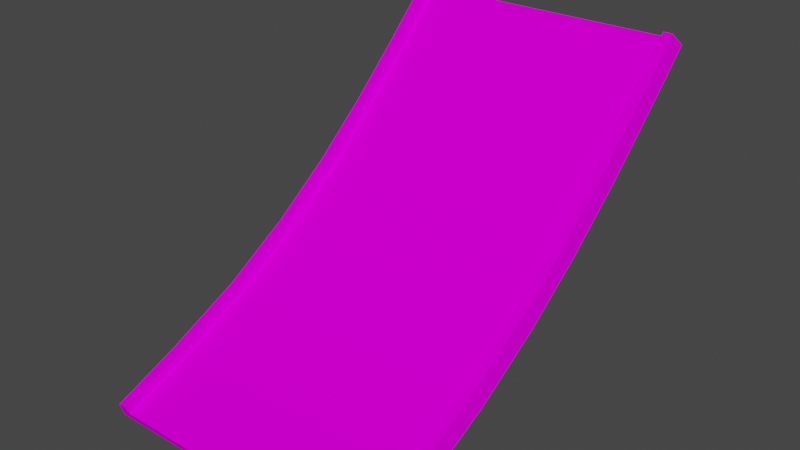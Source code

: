 # Source: jump7_mid_long.blend  (saved by Blender 3.3.6; exported with 4.5.12 LTS)
import bpy
from mathutils import Matrix  # noqa: F401  (used for matrix-valued properties, if any)

bpy.ops.wm.read_factory_settings(use_empty=True)
scene = bpy.context.scene
scene.name = 'Scene'

# ---- collections
col_collection = bpy.data.collections.new('Collection'); scene.collection.children.link(col_collection)

# ---- images (referenced by path relative to the original .blend; pixels are not part of the script)
import os
ASSET_DIR = os.environ.get("B2B_ASSET_DIR", "")  # directory of the original .blend (textures are referenced by path, not embedded)
HERE = os.path.dirname(os.path.abspath(__file__))  # packed textures are extracted next to this script under _unpacked/

def load_image(name, relpath, width, height, colorspace="sRGB"):
    """Load a texture the original file referenced (path relative to the .blend, or extracted next to this script)."""
    p = next((c for c in (os.path.join(HERE, relpath), os.path.join(ASSET_DIR, relpath)) if relpath and os.path.exists(c)), "")
    if p:
        img = bpy.data.images.load(p, check_existing=True)
        img.name = name
    else:  # same state as the original file: an image datablock whose file is absent (Cycles renders it pink)
        img = bpy.data.images.new(name, width, height)
        img.source = "FILE"
        img.filepath = "//" + (relpath or name)
    img.colorspace_settings.name = colorspace
    return img
img_trackset00_trk_sidewall_grass_jpg_014 = load_image('trackset00_trk_sidewall_grass.jpg.014', 'trackset00_trk_sidewall_grass.jpg', 1024, 1024, 'sRGB')
img_trackset00_trk_c1_straight_jpg_012 = load_image('trackset00_trk_c1_straight.jpg.012', 'trackset00_trk_c1_straight.jpg', 1024, 1024, 'sRGB')
img_trackset00_trk_c1_hill_jpg_011 = load_image('trackset00_trk_c1_hill.jpg.011', 'trackset00_trk_c1_hill.jpg', 1024, 1024, 'sRGB')
img_trackset00_trk_startline_jpg_011 = load_image('trackset00_trk_startline.jpg.011', 'trackset00_trk_startline.jpg', 1024, 1024, 'sRGB')
img_trackset00_trk_c1_topend_jpg_009 = load_image('trackset00_trk_c1_topend.jpg.009', 'trackset00_trk_c1_topend.jpg', 1024, 1024, 'sRGB')

# ---- materials (node trees are filled in below, after node groups)
mat_trackset00_trk_sidewall_grass = bpy.data.materials.new('trackset00_trk_sidewall_grass')
mat_trackset00_trk_sidewall_grass.alpha_threshold = 0.0
mat_trackset00_trk_sidewall_grass.use_transparent_shadow = False
mat_trackset00_trk_sidewall_grass.diffuse_color = (1.0, 1.0, 1.0, 1.0)
mat_trackset00_trk_sidewall_grass.roughness = 0.5
mat_trackset00_trk_c1_straight = bpy.data.materials.new('trackset00_trk_c1_straight')
mat_trackset00_trk_c1_straight.alpha_threshold = 0.0
mat_trackset00_trk_c1_straight.use_transparent_shadow = False
mat_trackset00_trk_c1_straight.diffuse_color = (1.0, 1.0, 1.0, 1.0)
mat_trackset00_trk_c1_straight.roughness = 0.5
mat_trackset00_trk_c1_hill = bpy.data.materials.new('trackset00_trk_c1_hill')
mat_trackset00_trk_c1_hill.alpha_threshold = 0.0
mat_trackset00_trk_c1_hill.use_transparent_shadow = False
mat_trackset00_trk_c1_hill.diffuse_color = (1.0, 1.0, 1.0, 1.0)
mat_trackset00_trk_c1_hill.roughness = 0.5
mat_trackset00_trk_startline = bpy.data.materials.new('trackset00_trk_startline')
mat_trackset00_trk_startline.alpha_threshold = 0.0
mat_trackset00_trk_startline.use_transparent_shadow = False
mat_trackset00_trk_startline.diffuse_color = (1.0, 1.0, 1.0, 1.0)
mat_trackset00_trk_startline.roughness = 0.5
mat_trackset00_trk_c1_topend = bpy.data.materials.new('trackset00_trk_c1_topend')
mat_trackset00_trk_c1_topend.alpha_threshold = 0.0
mat_trackset00_trk_c1_topend.use_transparent_shadow = False
mat_trackset00_trk_c1_topend.diffuse_color = (1.0, 1.0, 1.0, 1.0)
mat_trackset00_trk_c1_topend.roughness = 0.5

# ---- material node trees
mat_trackset00_trk_sidewall_grass.use_nodes = True; mat_trackset00_trk_sidewall_grass.node_tree.nodes.clear()
_N = mat_trackset00_trk_sidewall_grass.node_tree.nodes; _L = mat_trackset00_trk_sidewall_grass.node_tree.links
n0 = _N.new('ShaderNodeBsdfDiffuse'); n0.name = 'Diffuse BSDF'; n0.location = (0, 0)
n1 = _N.new('ShaderNodeTexImage'); n1.name = 'Image Texture'; n1.location = (0, 0)
n1.image = img_trackset00_trk_sidewall_grass_jpg_014
n2 = _N.new('ShaderNodeOutputMaterial'); n2.name = 'Material Output'; n2.location = (0, 0)
_L.new(n0.outputs[0], n2.inputs[0])
_L.new(n1.outputs[0], n0.inputs[0])
n2.is_active_output = True
mat_trackset00_trk_c1_straight.use_nodes = True; mat_trackset00_trk_c1_straight.node_tree.nodes.clear()
_N = mat_trackset00_trk_c1_straight.node_tree.nodes; _L = mat_trackset00_trk_c1_straight.node_tree.links
n0 = _N.new('ShaderNodeBsdfDiffuse'); n0.name = 'Diffuse BSDF'; n0.location = (0, 0)
n1 = _N.new('ShaderNodeTexImage'); n1.name = 'Image Texture'; n1.location = (0, 0)
n1.image = img_trackset00_trk_c1_straight_jpg_012
n2 = _N.new('ShaderNodeOutputMaterial'); n2.name = 'Material Output'; n2.location = (0, 0)
_L.new(n0.outputs[0], n2.inputs[0])
_L.new(n1.outputs[0], n0.inputs[0])
n2.is_active_output = True
mat_trackset00_trk_c1_hill.use_nodes = True; mat_trackset00_trk_c1_hill.node_tree.nodes.clear()
_N = mat_trackset00_trk_c1_hill.node_tree.nodes; _L = mat_trackset00_trk_c1_hill.node_tree.links
n0 = _N.new('ShaderNodeBsdfDiffuse'); n0.name = 'Diffuse BSDF'; n0.location = (0, 0)
n1 = _N.new('ShaderNodeTexImage'); n1.name = 'Image Texture'; n1.location = (0, 0)
n1.image = img_trackset00_trk_c1_hill_jpg_011
n2 = _N.new('ShaderNodeOutputMaterial'); n2.name = 'Material Output'; n2.location = (0, 0)
_L.new(n0.outputs[0], n2.inputs[0])
_L.new(n1.outputs[0], n0.inputs[0])
n2.is_active_output = True
mat_trackset00_trk_startline.use_nodes = True; mat_trackset00_trk_startline.node_tree.nodes.clear()
_N = mat_trackset00_trk_startline.node_tree.nodes; _L = mat_trackset00_trk_startline.node_tree.links
n0 = _N.new('ShaderNodeBsdfDiffuse'); n0.name = 'Diffuse BSDF'; n0.location = (0, 0)
n1 = _N.new('ShaderNodeTexImage'); n1.name = 'Image Texture'; n1.location = (0, 0)
n1.image = img_trackset00_trk_startline_jpg_011
n2 = _N.new('ShaderNodeOutputMaterial'); n2.name = 'Material Output'; n2.location = (0, 0)
_L.new(n0.outputs[0], n2.inputs[0])
_L.new(n1.outputs[0], n0.inputs[0])
n2.is_active_output = True
mat_trackset00_trk_c1_topend.use_nodes = True; mat_trackset00_trk_c1_topend.node_tree.nodes.clear()
_N = mat_trackset00_trk_c1_topend.node_tree.nodes; _L = mat_trackset00_trk_c1_topend.node_tree.links
n0 = _N.new('ShaderNodeBsdfDiffuse'); n0.name = 'Diffuse BSDF'; n0.location = (0, 0)
n1 = _N.new('ShaderNodeTexImage'); n1.name = 'Image Texture'; n1.location = (0, 0)
n1.image = img_trackset00_trk_c1_topend_jpg_009
n2 = _N.new('ShaderNodeOutputMaterial'); n2.name = 'Material Output'; n2.location = (0, 0)
_L.new(n0.outputs[0], n2.inputs[0])
_L.new(n1.outputs[0], n0.inputs[0])
n2.is_active_output = True

# ---- world
world_world = bpy.data.worlds.new('World'); scene.world = world_world
world_world.use_nodes = True; world_world.node_tree.nodes.clear()
_N = world_world.node_tree.nodes; _L = world_world.node_tree.links
n0 = _N.new('ShaderNodeOutputWorld'); n0.name = 'World Output'; n0.location = (300, 300)
n1 = _N.new('ShaderNodeBackground'); n1.name = 'Background'; n1.location = (10, 300)
n1.inputs[0].default_value = (0.05088, 0.05088, 0.05088, 1.0)
_L.new(n1.outputs[0], n0.inputs[0])
n0.is_active_output = True
world_world.color = (0.05088, 0.05088, 0.05088)
world_world.use_sun_shadow = False
world_world.sun_shadow_jitter_overblur = 0.0

# ---- meshes
me_track17_pmd0_mesh_002 = bpy.data.meshes.new('TRACK17.PMD0.mesh.002')
me_track17_pmd0_mesh_002.from_pydata([(-16.52, -28.14, 9.357), (-15.02, -28.52, 10.28), (16.48, -28.14, 9.357), (14.98, -28.51, 10.28), (14.98, -28.88, 11.21), (14.98, -21.38, 14.28), (15.98, -21.38, 14.28), (15.98, -28.88, 11.21), (16.48, -20.61, 12.44), (14.98, -21.0, 13.36), (15.98, -5.3, 22.89), (15.98, 1.511, 27.88), (16.48, 2.736, 26.32), (16.48, -4.206, 21.23), (15.98, 7.772, 33.22), (16.48, 9.096, 31.72), (15.98, 13.68, 38.78), (16.48, 15.07, 37.34), (15.98, 19.43, 44.49), (16.48, 20.85, 43.07), (14.98, -12.39, 17.44), (14.98, -12.86, 18.32), (14.98, -4.749, 22.05), (14.98, -5.3, 22.89), (14.98, 2.127, 27.1), (14.98, 1.511, 27.88), (14.98, 8.435, 32.47), (14.98, 7.772, 33.22), (14.98, 14.37, 38.06), (14.98, 13.68, 38.78), (14.98, 20.14, 43.78), (14.98, 19.43, 44.49), (15.98, -12.86, 18.32), (16.48, -11.92, 16.57), (-16.52, -4.206, 21.23), (-16.52, 2.736, 26.32), (-16.02, 1.511, 27.88), (-16.02, -5.3, 22.89), (-16.52, 9.096, 31.72), (-16.02, 7.772, 33.22), (-16.52, 15.07, 37.34), (-16.02, 13.68, 38.78), (-16.52, 20.85, 43.07), (-16.02, 19.43, 44.49), (-15.02, -21.38, 14.28), (-15.02, -12.86, 18.32), (-15.02, -12.39, 17.44), (-15.02, -21.0, 13.36), (-15.02, -5.3, 22.89), (-15.02, -4.749, 22.05), (-15.02, 1.511, 27.88), (-15.02, 2.127, 27.1), (-15.02, 7.772, 33.22), (-15.02, 8.435, 32.47), (-15.02, 13.68, 38.78), (-15.02, 14.37, 38.06), (-15.02, 19.43, 44.49), (-15.02, 20.14, 43.78), (-16.02, -21.38, 14.28), (-16.02, -12.86, 18.32), (-16.52, -20.61, 12.44), (-16.52, -11.92, 16.57), (-16.02, -28.88, 11.21), (-15.02, -28.88, 11.21), (-15.02, -28.51, 10.28)], [], [(3, 2, 7, 4), (0, 1, 63, 62), (0, 2, 3, 1), (4, 7, 6, 5), (7, 2, 8, 6), (3, 4, 5, 9), (10, 13, 12, 11), (11, 12, 15, 14), (14, 15, 17, 16), (16, 17, 19, 18), (9, 5, 21, 20), (20, 21, 23, 22), (22, 23, 25, 24), (24, 25, 27, 26), (26, 27, 29, 28), (28, 29, 31, 30), (5, 6, 32, 21), (21, 32, 10, 23), (23, 10, 11, 25), (25, 11, 14, 27), (27, 14, 16, 29), (29, 16, 18, 31), (6, 8, 33, 32), (32, 33, 13, 10), (34, 37, 36, 35), (35, 36, 39, 38), (38, 39, 41, 40), (40, 41, 43, 42), (44, 47, 46, 45), (45, 46, 49, 48), (48, 49, 51, 50), (50, 51, 53, 52), (52, 53, 55, 54), (54, 55, 57, 56), (58, 44, 45, 59), (59, 45, 48, 37), (37, 48, 50, 36), (36, 50, 52, 39), (39, 52, 54, 41), (41, 54, 56, 43), (60, 58, 59, 61), (61, 59, 37, 34), (0, 62, 58, 60), (63, 64, 47, 44), (62, 63, 44, 58), (15, 38, 40, 17), (17, 40, 42, 19), (15, 12, 35, 38), (12, 13, 34, 35), (13, 33, 61, 34), (33, 8, 60, 61), (2, 0, 60, 8), (51, 24, 26, 53), (49, 22, 24, 51), (47, 9, 20, 46), (53, 26, 28, 55), (46, 20, 22, 49), (64, 3, 9, 47), (57, 42, 43, 56), (19, 30, 31, 18), (19, 42, 57, 30), (55, 28, 30, 57)])
me_track17_pmd0_mesh_002.polygons.foreach_set('material_index', [3, 3, 3, 0, 0, 0, 0, 0, 0, 0, 0, 0, 0, 0, 0, 0, 0, 0, 0, 0, 0, 0, 0, 0, 0, 0, 0, 0, 0, 0, 0, 0, 0, 0, 0, 0, 0, 0, 0, 0, 0, 0, 0, 0, 0, 1, 1, 1, 1, 1, 1, 1, 2, 2, 2, 2, 2, 2, 3, 3, 3, 4])
_uv = me_track17_pmd0_mesh_002.uv_layers.new(name='UVMap')
_uv.uv.foreach_set('vector', [0.4516, 0.3227, 0.4943, 0.2704, 0.4858, 0.3731, 0.4602, 0.3726, 0.4943, 0.2704, 0.4516, 0.3227, 0.4602, 0.3726, 0.4858, 0.3731, 0.4697, 0.2715, 0.02285, 0.2716, 0.04274, 0.3351, 0.4507, 0.3349, 0.25, 0.5, 0.5, 0.5, 0.5, 1.0, 0.25, 1.0, 0.5, 0.5, 0.75, 0.5, 0.75, 1.0, 0.5, 1.0, 0.0, 0.5, 0.25, 0.5, 0.25, 1.0, 0.0, 1.0, 0.5, 0.0, 0.75, 0.0, 0.75, 0.5, 0.5, 0.5, 0.5, 0.5, 0.75, 0.5, 0.75, 1.0, 0.5, 1.0, 0.5, 0.0, 0.75, 0.0, 0.75, 0.5, 0.5, 0.5, 0.5, 0.5, 0.75, 0.5, 0.75, 1.0, 0.5, 1.0, 0.0, 0.0, 0.25, 0.0, 0.25, 0.5, 0.0, 0.5, 0.0, 0.5, 0.25, 0.5, 0.25, 1.0, 0.0, 1.0, 0.0, 0.0, 0.25, 0.0, 0.25, 0.5, 0.0, 0.5, 0.0, 0.5, 0.25, 0.5, 0.25, 1.0, 0.0, 1.0, 0.0, 0.0, 0.25, 0.0, 0.25, 0.5, 0.0, 0.5, 0.0, 0.5, 0.25, 0.5, 0.25, 1.0, 0.0, 1.0, 0.25, 0.0, 0.5, 0.0, 0.5, 0.5, 0.25, 0.5, 0.25, 0.5, 0.5, 0.5, 0.5, 1.0, 0.25, 1.0, 0.25, 0.0, 0.5, 0.0, 0.5, 0.5, 0.25, 0.5, 0.25, 0.5, 0.5, 0.5, 0.5, 1.0, 0.25, 1.0, 0.25, 0.0, 0.5, 0.0, 0.5, 0.5, 0.25, 0.5, 0.25, 0.5, 0.5, 0.5, 0.5, 1.0, 0.25, 1.0, 0.5, 0.0, 0.75, 0.0, 0.75, 0.5, 0.5, 0.5, 0.5, 0.5, 0.75, 0.5, 0.75, 1.0, 0.5, 1.0, 0.75, 0.0, 0.5, 0.0, 0.5, 0.5, 0.75, 0.5, 0.75, 0.5, 0.5, 0.5, 0.5, 1.0, 0.75, 1.0, 0.75, 0.0, 0.5, 0.0, 0.5, 0.5, 0.75, 0.5, 0.75, 0.5, 0.5, 0.5, 0.5, 1.0, 0.75, 1.0, 0.25, 0.0, 0.0, 0.0, 0.0, 0.5, 0.25, 0.5, 0.25, 0.5, 0.0, 0.5, 0.0, 1.0, 0.25, 1.0, 0.25, 0.0, 0.0, 0.0, 0.0, 0.5, 0.25, 0.5, 0.25, 0.5, 0.0, 0.5, 0.0, 1.0, 0.25, 1.0, 0.25, 0.0, 0.0, 0.0, 0.0, 0.5, 0.25, 0.5, 0.25, 0.5, 0.0, 0.5, 0.0, 1.0, 0.25, 1.0, 0.5, 0.0, 0.25, 0.0, 0.25, 0.5, 0.5, 0.5, 0.5, 0.5, 0.25, 0.5, 0.25, 1.0, 0.5, 1.0, 0.5, 0.0, 0.25, 0.0, 0.25, 0.5, 0.5, 0.5, 0.5, 0.5, 0.25, 0.5, 0.25, 1.0, 0.5, 1.0, 0.5, 0.0, 0.25, 0.0, 0.25, 0.5, 0.5, 0.5, 0.5, 0.5, 0.25, 0.5, 0.25, 1.0, 0.5, 1.0, 0.75, 0.0, 0.5, 0.0, 0.5, 0.5, 0.75, 0.5, 0.75, 0.5, 0.5, 0.5, 0.5, 1.0, 0.75, 1.0, 0.75, 0.5, 0.5, 0.5, 0.5, 1.0, 0.75, 1.0, 0.25, 0.5, 0.0, 0.5, 0.0, 1.0, 0.25, 1.0, 0.5, 0.5, 0.25, 0.5, 0.25, 1.0, 0.5, 1.0, 0.7374, 0.004225, 0.2671, 0.004225, 0.2671, -0.01782, 0.7374, -0.01782, 0.7374, 0.004225, 0.2671, 0.004225, 0.2671, -0.01782, 0.7374, -0.01782, 0.7374, -0.01782, 0.7374, 0.004225, 0.2671, 0.004225, 0.2671, -0.01782, 0.7374, -0.01782, 0.7374, 0.004225, 0.2671, 0.004225, 0.2671, -0.01782, 0.7374, -0.01782, 0.7374, 0.004225, 0.2671, 0.004225, 0.2671, -0.01782, 0.7374, -0.01782, 0.7374, 0.004225, 0.2671, 0.004225, 0.2671, -0.01782, 0.7374, 0.004225, 0.2671, 0.004225, 0.2671, -0.01782, 0.7374, -0.01782, 0.0, 0.0, 1.0, 0.0, 1.0, 1.0, 0.0, 1.0, 0.0, 0.0, 1.0, 0.0, 1.0, 1.0, 0.0, 1.0, 0.0, 0.0, 1.0, 0.0, 1.0, 1.0, 0.0, 1.0, 0.0, 0.0, 1.0, 0.0, 1.0, 1.0, 0.0, 1.0, 0.0, 0.0, 1.0, 0.0, 1.0, 1.0, 0.0, 1.0, 0.0, 0.0, 1.0, 0.0, 1.0, 1.0, 0.0, 1.0, 0.4516, 0.3227, 0.4943, 0.2704, 0.4858, 0.3731, 0.4602, 0.3726, 0.4943, 0.2704, 0.4516, 0.3227, 0.4602, 0.3726, 0.4858, 0.3731, 0.4697, 0.2715, 0.02285, 0.2716, 0.04274, 0.3351, 0.4507, 0.3349, 0.0, 0.0, 1.0, 0.0, 1.0, 1.0, 0.0, 1.0])
me_track17_pmd0_mesh_002.materials.append(mat_trackset00_trk_sidewall_grass)
me_track17_pmd0_mesh_002.materials.append(mat_trackset00_trk_c1_straight)
me_track17_pmd0_mesh_002.materials.append(mat_trackset00_trk_c1_hill)
me_track17_pmd0_mesh_002.materials.append(mat_trackset00_trk_startline)
me_track17_pmd0_mesh_002.materials.append(mat_trackset00_trk_c1_topend)
me_track17_pmd0_mesh_002.use_remesh_preserve_volume = False
me_track17_pmd0_mesh_002.use_remesh_preserve_attributes = False
me_track17_pmd0_mesh_002.use_mirror_vertex_groups = False
me_track17_pmd0_mesh_002.update()

# ---- objects
ob_main = bpy.data.objects.new('main', me_track17_pmd0_mesh_002)
ob_w = bpy.data.objects.new('w', None)
ob_w2 = bpy.data.objects.new('w2', None)
ob_empty_002 = bpy.data.objects.new('Empty.002', None)
ob_empty_003 = bpy.data.objects.new('Empty.003', None)
ob_empty_004 = bpy.data.objects.new('Empty.004', None)
ob_empty_005 = bpy.data.objects.new('Empty.005', None)
ob_empty_006 = bpy.data.objects.new('Empty.006', None)
ob_empty_007 = bpy.data.objects.new('Empty.007', None)

# ---- transforms, parenting, visibility, modifiers, constraints
ob_main.location = (0.0, 0.0, 0.0)
ob_main.lineart.crease_threshold = 0.0
ob_w.location = (-0.02014, -28.14, 9.357)
ob_w2.location = (-0.02015, 20.85, 43.07)
ob_empty_002.parent = ob_empty_006
ob_empty_002.location = (-15.02, -28.52, 10.28)
ob_empty_003.parent = ob_empty_006
ob_empty_003.location = (-15.02, 20.14, 43.78)
ob_empty_004.parent = ob_empty_007
ob_empty_004.location = (14.98, -28.51, 10.28)
ob_empty_005.parent = ob_empty_007
ob_empty_005.location = (14.98, 20.14, 43.78)
ob_empty_006.parent = ob_w
ob_empty_006.matrix_parent_inverse = Matrix(((1.0, -0.0, 0.0, 0.02014), (-0.0, 1.0, -0.0, 28.14), (-0.0, 0.0, 1.0, -9.357), (-0.0, 0.0, -0.0, 1.0)))
ob_empty_006.location = (3.353e-07, 0.0, 0.0)
ob_empty_007.parent = ob_w
ob_empty_007.matrix_parent_inverse = Matrix(((1.0, -0.0, 0.0, 0.02014), (-0.0, 1.0, -0.0, 28.14), (-0.0, 0.0, 1.0, -9.357), (-0.0, 0.0, -0.0, 1.0)))
ob_empty_007.location = (3.353e-07, 0.0, 0.0)

# ---- collection membership
col_collection.objects.link(ob_main)
col_collection.objects.link(ob_w)
col_collection.objects.link(ob_w2)
col_collection.objects.link(ob_empty_002)
col_collection.objects.link(ob_empty_003)
col_collection.objects.link(ob_empty_004)
col_collection.objects.link(ob_empty_005)
col_collection.objects.link(ob_empty_006)
col_collection.objects.link(ob_empty_007)

# ---- scene / render settings (as saved in the file)
scene.frame_start = 1; scene.frame_end = 250; scene.frame_set(1)
scene.render.engine = 'BLENDER_EEVEE_NEXT'
scene.cycles.sampling_pattern = 'TABULATED_SOBOL'
scene.cycles.use_light_tree = False
scene.view_settings.view_transform = 'Filmic'
bpy.context.view_layer.update()

# ---- added for rendering (the .blend has no active camera and no usable light): camera, sun
cam_auto = bpy.data.cameras.new('AutoCamera')
cam_auto.lens = 50.0
cam_auto.sensor_width = 36.0
cam_auto.clip_end = 1124.45
ob_auto_camera = bpy.data.objects.new('AutoCamera', cam_auto)
scene.collection.objects.link(ob_auto_camera)
ob_auto_camera.location = (64.0516, -80.9028, 78.1788)
ob_auto_camera.rotation_euler = (1.09748, -7.21219e-08, 0.694738)
scene.camera = ob_auto_camera
light_auto_sun = bpy.data.lights.new('AutoSun', 'SUN')
light_auto_sun.energy = 3.0
light_auto_sun.angle = 0.0523599
ob_auto_sun = bpy.data.objects.new('AutoSun', light_auto_sun)
scene.collection.objects.link(ob_auto_sun)
ob_auto_sun.rotation_euler = (0.872665, 0.174533, 0.523599)
bpy.context.view_layer.update()
